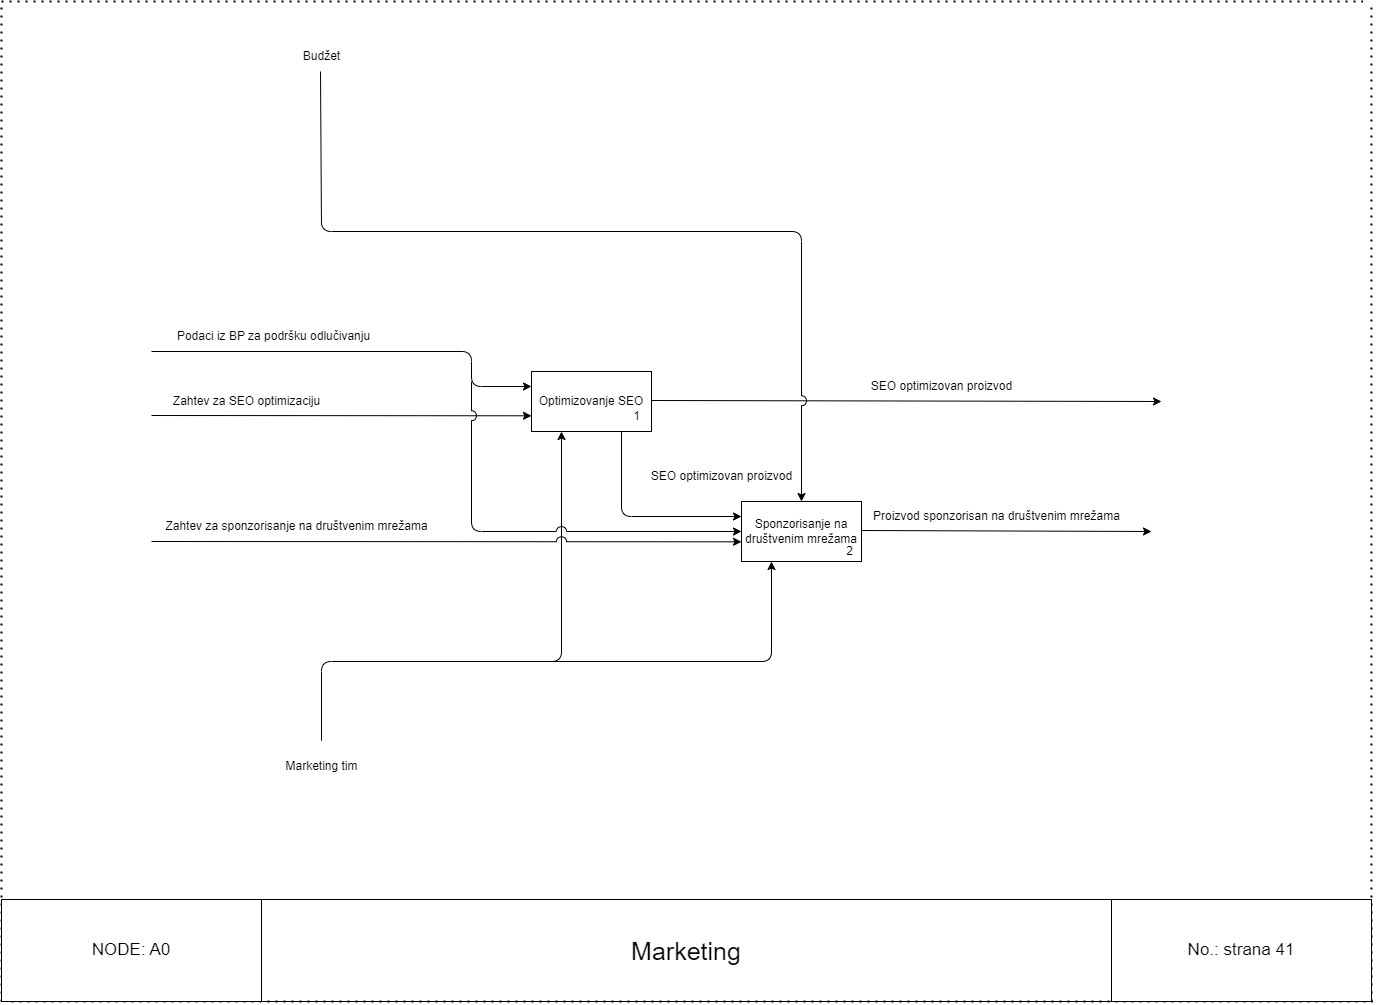

The diagram above was exported from draw.io. Its source (the exported page's mxGraphModel, read from the mxfile embedded in the PNG):
<mxGraphModel dx="3503" dy="2691" grid="1" gridSize="10" guides="1" tooltips="1" connect="1" arrows="1" fold="1" page="1" pageScale="1" pageWidth="850" pageHeight="1100" math="0" shadow="0">
  <root>
    <mxCell id="0" />
    <mxCell id="1" parent="0" />
    <mxCell id="0wY9T8gVLVLJkzOkjNmK-106" value="" style="endArrow=classic;html=1;rounded=0;entryX=0.004;entryY=0.28;entryDx=0;entryDy=0;entryPerimeter=0;jumpStyle=arc;jumpSize=10;" parent="1" edge="1">
      <mxGeometry width="50" height="50" relative="1" as="geometry">
        <mxPoint x="110" y="254" as="sourcePoint" />
        <mxPoint x="490.00000000000006" y="254.29" as="targetPoint" />
      </mxGeometry>
    </mxCell>
    <mxCell id="0wY9T8gVLVLJkzOkjNmK-111" value="Zahtev za SEO optimizaciju" style="text;html=1;align=center;verticalAlign=middle;resizable=0;points=[];autosize=1;strokeColor=none;fillColor=none;" parent="1" vertex="1">
      <mxGeometry x="120" y="225" width="170" height="30" as="geometry" />
    </mxCell>
    <mxCell id="0wY9T8gVLVLJkzOkjNmK-119" value="Zahtev za sponzorisanje na društvenim mrežama" style="text;html=1;align=center;verticalAlign=middle;resizable=0;points=[];autosize=1;strokeColor=none;fillColor=none;" parent="1" vertex="1">
      <mxGeometry x="110" y="350" width="290" height="30" as="geometry" />
    </mxCell>
    <mxCell id="0wY9T8gVLVLJkzOkjNmK-135" value="Budžet" style="text;html=1;align=center;verticalAlign=middle;resizable=0;points=[];autosize=1;strokeColor=none;fillColor=none;" parent="1" vertex="1">
      <mxGeometry x="250" y="-120" width="60" height="30" as="geometry" />
    </mxCell>
    <mxCell id="0wY9T8gVLVLJkzOkjNmK-143" value="&lt;font style=&quot;font-size: 25px;&quot;&gt;Marketing&lt;/font&gt;" style="rounded=0;whiteSpace=wrap;html=1;" parent="1" vertex="1">
      <mxGeometry x="220" y="738" width="850" height="102" as="geometry" />
    </mxCell>
    <mxCell id="0wY9T8gVLVLJkzOkjNmK-145" value="" style="endArrow=classic;html=1;rounded=1;entryX=0.25;entryY=1;entryDx=0;entryDy=0;curved=0;jumpStyle=arc;jumpSize=10;" parent="1" target="J_Kaez1RPGiCANAfw3TA-2" edge="1">
      <mxGeometry width="50" height="50" relative="1" as="geometry">
        <mxPoint x="280" y="579.2" as="sourcePoint" />
        <mxPoint x="280.00000000000006" y="500" as="targetPoint" />
        <Array as="points">
          <mxPoint x="280" y="500" />
          <mxPoint x="520" y="500" />
        </Array>
      </mxGeometry>
    </mxCell>
    <mxCell id="0wY9T8gVLVLJkzOkjNmK-158" value="" style="endArrow=classic;html=1;rounded=1;entryX=0;entryY=0.25;entryDx=0;entryDy=0;curved=0;jumpStyle=arc;jumpSize=10;" parent="1" target="J_Kaez1RPGiCANAfw3TA-2" edge="1">
      <mxGeometry width="50" height="50" relative="1" as="geometry">
        <mxPoint x="110" y="190" as="sourcePoint" />
        <mxPoint x="352" y="190.3" as="targetPoint" />
        <Array as="points">
          <mxPoint x="430" y="190" />
          <mxPoint x="430" y="225" />
        </Array>
      </mxGeometry>
    </mxCell>
    <mxCell id="0wY9T8gVLVLJkzOkjNmK-163" value="" style="endArrow=classic;html=1;rounded=0;jumpStyle=arc;jumpSize=10;" parent="1" edge="1">
      <mxGeometry width="50" height="50" relative="1" as="geometry">
        <mxPoint x="610" y="239" as="sourcePoint" />
        <mxPoint x="1120" y="240" as="targetPoint" />
      </mxGeometry>
    </mxCell>
    <mxCell id="0wY9T8gVLVLJkzOkjNmK-172" value="" style="endArrow=classic;html=1;rounded=1;entryX=0.5;entryY=0;entryDx=0;entryDy=0;curved=0;jumpStyle=arc;jumpSize=10;" parent="1" target="J_Kaez1RPGiCANAfw3TA-1" edge="1">
      <mxGeometry width="50" height="50" relative="1" as="geometry">
        <mxPoint x="279" y="-90" as="sourcePoint" />
        <mxPoint x="279.00000000000006" y="-10" as="targetPoint" />
        <Array as="points">
          <mxPoint x="280" y="70" />
          <mxPoint x="760" y="70" />
        </Array>
      </mxGeometry>
    </mxCell>
    <mxCell id="0wY9T8gVLVLJkzOkjNmK-176" value="" style="endArrow=classic;html=1;rounded=0;entryX=0.004;entryY=0.28;entryDx=0;entryDy=0;entryPerimeter=0;jumpStyle=arc;jumpSize=10;" parent="1" edge="1">
      <mxGeometry width="50" height="50" relative="1" as="geometry">
        <mxPoint x="110" y="380" as="sourcePoint" />
        <mxPoint x="700" y="380.3" as="targetPoint" />
      </mxGeometry>
    </mxCell>
    <mxCell id="0wY9T8gVLVLJkzOkjNmK-181" value="Marketing tim" style="text;html=1;align=center;verticalAlign=middle;resizable=0;points=[];autosize=1;strokeColor=none;fillColor=none;" parent="1" vertex="1">
      <mxGeometry x="230" y="590" width="100" height="30" as="geometry" />
    </mxCell>
    <mxCell id="0wY9T8gVLVLJkzOkjNmK-184" value="SEO optimizovan proizvod" style="text;html=1;align=center;verticalAlign=middle;resizable=0;points=[];autosize=1;strokeColor=none;fillColor=none;" parent="1" vertex="1">
      <mxGeometry x="820" y="210" width="160" height="30" as="geometry" />
    </mxCell>
    <mxCell id="0wY9T8gVLVLJkzOkjNmK-185" value="Proizvod sponzorisan na društvenim mrežama" style="text;html=1;align=center;verticalAlign=middle;resizable=0;points=[];autosize=1;strokeColor=none;fillColor=none;" parent="1" vertex="1">
      <mxGeometry x="820" y="340" width="270" height="30" as="geometry" />
    </mxCell>
    <mxCell id="0wY9T8gVLVLJkzOkjNmK-187" value="" style="endArrow=classic;html=1;rounded=0;" parent="1" edge="1">
      <mxGeometry width="50" height="50" relative="1" as="geometry">
        <mxPoint x="820" y="369" as="sourcePoint" />
        <mxPoint x="1110" y="370" as="targetPoint" />
      </mxGeometry>
    </mxCell>
    <mxCell id="J_Kaez1RPGiCANAfw3TA-1" value="Sponzorisanje na društvenim mrežama" style="rounded=0;whiteSpace=wrap;html=1;" parent="1" vertex="1">
      <mxGeometry x="700" y="340" width="120" height="60" as="geometry" />
    </mxCell>
    <mxCell id="J_Kaez1RPGiCANAfw3TA-2" value="Optimizovanje SEO" style="rounded=0;whiteSpace=wrap;html=1;" parent="1" vertex="1">
      <mxGeometry x="490" y="210" width="120" height="60" as="geometry" />
    </mxCell>
    <mxCell id="J_Kaez1RPGiCANAfw3TA-3" value="" style="endArrow=classic;html=1;rounded=1;exitX=0.75;exitY=1;exitDx=0;exitDy=0;entryX=0;entryY=0.25;entryDx=0;entryDy=0;curved=0;" parent="1" source="J_Kaez1RPGiCANAfw3TA-2" target="J_Kaez1RPGiCANAfw3TA-1" edge="1">
      <mxGeometry width="50" height="50" relative="1" as="geometry">
        <mxPoint x="800" y="450" as="sourcePoint" />
        <mxPoint x="850" y="400" as="targetPoint" />
        <Array as="points">
          <mxPoint x="580" y="355" />
        </Array>
      </mxGeometry>
    </mxCell>
    <mxCell id="J_Kaez1RPGiCANAfw3TA-4" value="1" style="text;html=1;align=center;verticalAlign=middle;resizable=0;points=[];autosize=1;strokeColor=none;fillColor=none;" parent="1" vertex="1">
      <mxGeometry x="580" y="240" width="30" height="30" as="geometry" />
    </mxCell>
    <mxCell id="J_Kaez1RPGiCANAfw3TA-7" value="2" style="text;html=1;align=center;verticalAlign=middle;resizable=0;points=[];autosize=1;strokeColor=none;fillColor=none;" parent="1" vertex="1">
      <mxGeometry x="793" y="375" width="30" height="30" as="geometry" />
    </mxCell>
    <mxCell id="0wY9T8gVLVLJkzOkjNmK-183" value="Podaci iz BP za podršku odlučivanju" style="text;html=1;align=center;verticalAlign=middle;resizable=0;points=[];autosize=1;strokeColor=none;fillColor=none;" parent="1" vertex="1">
      <mxGeometry x="122" y="160" width="220" height="30" as="geometry" />
    </mxCell>
    <mxCell id="J_Kaez1RPGiCANAfw3TA-9" value="" style="endArrow=classic;html=1;rounded=1;entryX=0;entryY=0.5;entryDx=0;entryDy=0;curved=0;jumpStyle=arc;jumpSize=10;" parent="1" target="J_Kaez1RPGiCANAfw3TA-1" edge="1">
      <mxGeometry width="50" height="50" relative="1" as="geometry">
        <mxPoint x="430" y="220" as="sourcePoint" />
        <mxPoint x="580" y="370" as="targetPoint" />
        <Array as="points">
          <mxPoint x="430" y="370" />
        </Array>
      </mxGeometry>
    </mxCell>
    <mxCell id="J_Kaez1RPGiCANAfw3TA-10" value="" style="endArrow=classic;html=1;rounded=1;entryX=0.25;entryY=1;entryDx=0;entryDy=0;curved=0;jumpStyle=arc;jumpSize=10;" parent="1" target="J_Kaez1RPGiCANAfw3TA-1" edge="1">
      <mxGeometry width="50" height="50" relative="1" as="geometry">
        <mxPoint x="510" y="500" as="sourcePoint" />
        <mxPoint x="750" y="310" as="targetPoint" />
        <Array as="points">
          <mxPoint x="730" y="500" />
        </Array>
      </mxGeometry>
    </mxCell>
    <mxCell id="J_Kaez1RPGiCANAfw3TA-11" value="SEO optimizovan proizvod" style="text;html=1;align=center;verticalAlign=middle;resizable=0;points=[];autosize=1;strokeColor=none;fillColor=none;" parent="1" vertex="1">
      <mxGeometry x="600" y="300" width="160" height="30" as="geometry" />
    </mxCell>
    <mxCell id="znJeSCZut_GTMz9Gaxe0-1" value="" style="endArrow=none;dashed=1;html=1;dashPattern=1 3;strokeWidth=2;rounded=0;" parent="1" edge="1">
      <mxGeometry width="50" height="50" relative="1" as="geometry">
        <mxPoint x="-30" y="840" as="sourcePoint" />
        <mxPoint x="1331.25" y="840" as="targetPoint" />
      </mxGeometry>
    </mxCell>
    <mxCell id="znJeSCZut_GTMz9Gaxe0-2" value="" style="endArrow=none;dashed=1;html=1;dashPattern=1 3;strokeWidth=2;rounded=0;" parent="1" edge="1">
      <mxGeometry width="50" height="50" relative="1" as="geometry">
        <mxPoint x="-40" y="-160" as="sourcePoint" />
        <mxPoint x="1321.25" y="-160" as="targetPoint" />
      </mxGeometry>
    </mxCell>
    <mxCell id="znJeSCZut_GTMz9Gaxe0-3" value="" style="endArrow=none;dashed=1;html=1;dashPattern=1 3;strokeWidth=2;rounded=0;" parent="1" edge="1">
      <mxGeometry width="50" height="50" relative="1" as="geometry">
        <mxPoint x="-40" y="840" as="sourcePoint" />
        <mxPoint x="-40" y="-160" as="targetPoint" />
      </mxGeometry>
    </mxCell>
    <mxCell id="znJeSCZut_GTMz9Gaxe0-4" value="" style="endArrow=none;dashed=1;html=1;dashPattern=1 3;strokeWidth=2;rounded=0;" parent="1" edge="1">
      <mxGeometry width="50" height="50" relative="1" as="geometry">
        <mxPoint x="1330" y="840" as="sourcePoint" />
        <mxPoint x="1330" y="-160" as="targetPoint" />
      </mxGeometry>
    </mxCell>
    <mxCell id="fHWp55NjePdZnIyevG02-1" value="&lt;font style=&quot;font-size: 17px;&quot;&gt;No.: strana 41&lt;/font&gt;" style="rounded=0;whiteSpace=wrap;html=1;" vertex="1" parent="1">
      <mxGeometry x="1070" y="738" width="260" height="102" as="geometry" />
    </mxCell>
    <mxCell id="fHWp55NjePdZnIyevG02-2" value="&lt;font style=&quot;font-size: 17px;&quot;&gt;NODE: A0&lt;/font&gt;" style="rounded=0;whiteSpace=wrap;html=1;" vertex="1" parent="1">
      <mxGeometry x="-40" y="738" width="260" height="102" as="geometry" />
    </mxCell>
  </root>
</mxGraphModel>